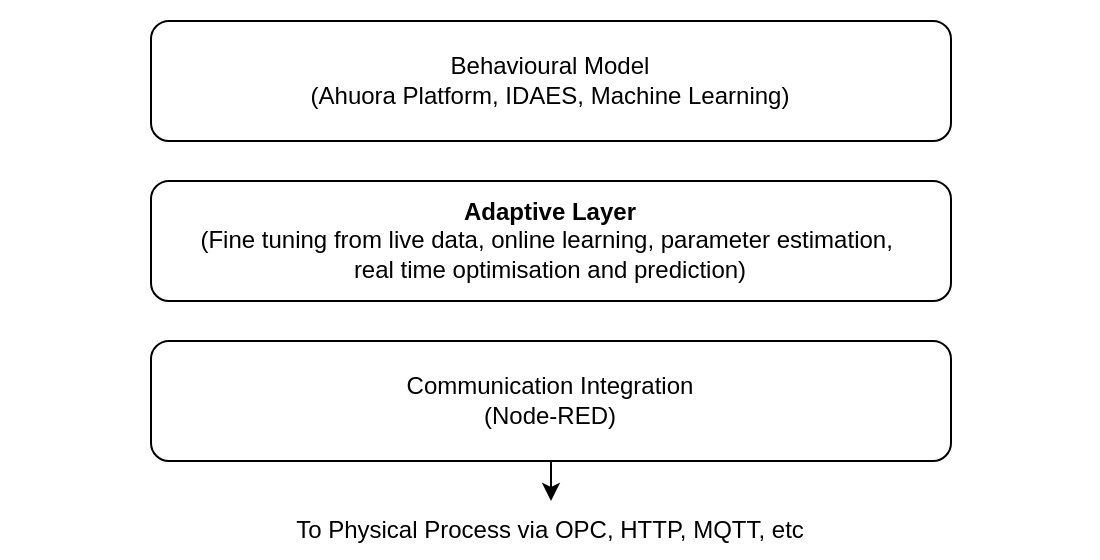

The diagram above was exported from draw.io. Its source (the exported page's mxGraphModel, read from the mxfile embedded in the PNG):
<mxGraphModel dx="1161" dy="484" grid="1" gridSize="10" guides="1" tooltips="1" connect="1" arrows="1" fold="1" page="1" pageScale="1" pageWidth="850" pageHeight="1100" math="0" shadow="0">
  <root>
    <mxCell id="0" />
    <mxCell id="1" parent="0" />
    <mxCell id="16" value="" style="rounded=0;whiteSpace=wrap;html=1;strokeColor=none;" vertex="1" parent="1">
      <mxGeometry x="185" y="60" width="550" height="280" as="geometry" />
    </mxCell>
    <mxCell id="2" value="Behavioural Model&lt;div&gt;&lt;span style=&quot;background-color: transparent;&quot;&gt;(Ahuora Platform, IDAES, Machine Learning)&lt;/span&gt;&lt;/div&gt;" style="rounded=1;whiteSpace=wrap;html=1;" parent="1" vertex="1">
      <mxGeometry x="260" y="70" width="400" height="60" as="geometry" />
    </mxCell>
    <mxCell id="14" style="edgeStyle=none;html=1;exitX=0.5;exitY=1;exitDx=0;exitDy=0;" parent="1" source="3" edge="1">
      <mxGeometry relative="1" as="geometry">
        <mxPoint x="460" y="310" as="targetPoint" />
      </mxGeometry>
    </mxCell>
    <mxCell id="3" value="Communication Integration&lt;div&gt;(Node-RED)&lt;/div&gt;" style="rounded=1;whiteSpace=wrap;html=1;" parent="1" vertex="1">
      <mxGeometry x="260" y="230" width="400" height="60" as="geometry" />
    </mxCell>
    <mxCell id="4" value="&lt;b&gt;Adaptive Layer&lt;/b&gt;&lt;div&gt;(Fine tuning from live data, online learning, parameter estimation,&amp;nbsp;&lt;/div&gt;&lt;div&gt;real time optimisation and prediction)&lt;/div&gt;" style="rounded=1;whiteSpace=wrap;html=1;" parent="1" vertex="1">
      <mxGeometry x="260" y="150" width="400" height="60" as="geometry" />
    </mxCell>
    <mxCell id="15" value="To Physical Process via OPC, HTTP, MQTT, etc" style="text;html=1;align=center;verticalAlign=middle;whiteSpace=wrap;rounded=0;" parent="1" vertex="1">
      <mxGeometry x="305" y="310" width="310" height="30" as="geometry" />
    </mxCell>
  </root>
</mxGraphModel>